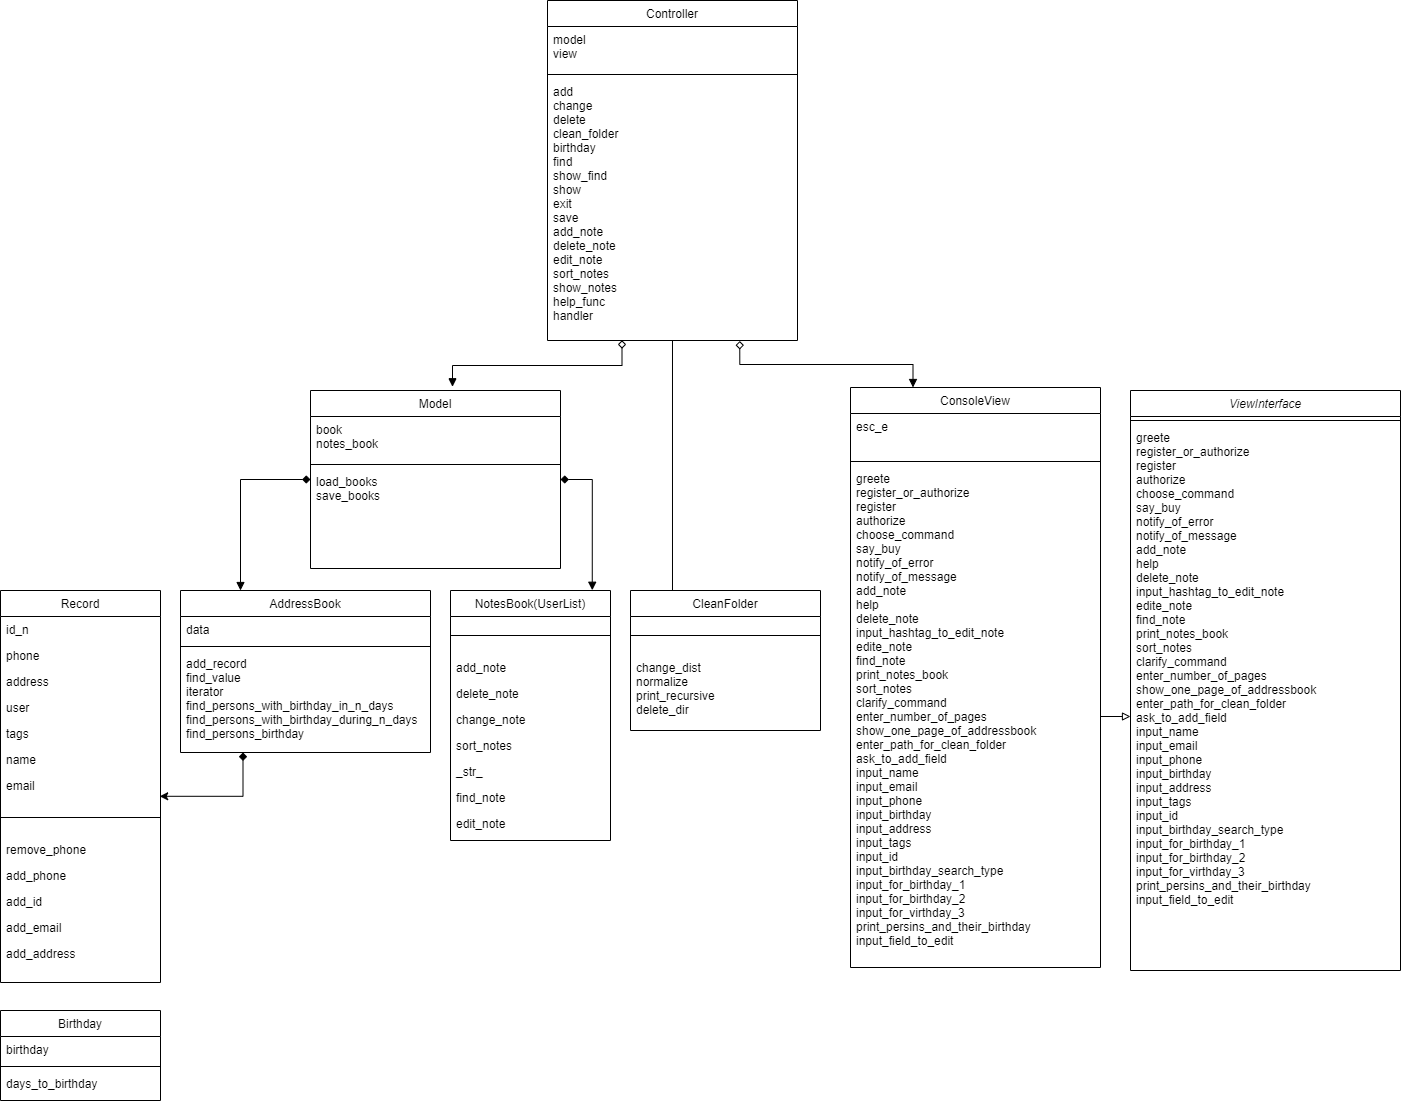

The diagram above was exported from draw.io. Its source (the exported page's mxGraphModel, read from the mxfile embedded in the PNG):
<mxGraphModel dx="1278" dy="613" grid="1" gridSize="10" guides="1" tooltips="1" connect="1" arrows="1" fold="1" page="1" pageScale="1" pageWidth="827" pageHeight="1169" math="0" shadow="0">
  <root>
    <mxCell id="JwuOXEnyRKSzRNoaYuyo-0" />
    <mxCell id="JwuOXEnyRKSzRNoaYuyo-1" parent="JwuOXEnyRKSzRNoaYuyo-0" />
    <UserObject label="" id="mpx8UsydPvRfX5WZWYMQ-0">
      <mxCell style="edgeStyle=orthogonalEdgeStyle;rounded=0;orthogonalLoop=1;jettySize=auto;html=1;endArrow=block;endFill=0;" edge="1" parent="JwuOXEnyRKSzRNoaYuyo-1" source="lIdF2me7N01zFQDFPlch-25" target="lIdF2me7N01zFQDFPlch-29">
        <mxGeometry relative="1" as="geometry">
          <Array as="points">
            <mxPoint x="1160" y="736" />
            <mxPoint x="1160" y="736" />
          </Array>
        </mxGeometry>
      </mxCell>
    </UserObject>
    <mxCell id="JwuOXEnyRKSzRNoaYuyo-5" value="Record" style="swimlane;fontStyle=0;align=center;verticalAlign=top;childLayout=stackLayout;horizontal=1;startSize=26;horizontalStack=0;resizeParent=1;resizeLast=0;collapsible=1;marginBottom=0;rounded=0;shadow=0;strokeWidth=1;" parent="JwuOXEnyRKSzRNoaYuyo-1" vertex="1">
      <mxGeometry x="30" y="610" width="160" height="392" as="geometry">
        <mxRectangle x="130" y="380" width="160" height="26" as="alternateBounds" />
      </mxGeometry>
    </mxCell>
    <mxCell id="JwuOXEnyRKSzRNoaYuyo-6" value="id_n" style="text;align=left;verticalAlign=top;spacingLeft=4;spacingRight=4;overflow=hidden;rotatable=0;points=[[0,0.5],[1,0.5]];portConstraint=eastwest;" parent="JwuOXEnyRKSzRNoaYuyo-5" vertex="1">
      <mxGeometry y="26" width="160" height="26" as="geometry" />
    </mxCell>
    <mxCell id="JwuOXEnyRKSzRNoaYuyo-7" value="phone" style="text;align=left;verticalAlign=top;spacingLeft=4;spacingRight=4;overflow=hidden;rotatable=0;points=[[0,0.5],[1,0.5]];portConstraint=eastwest;rounded=0;shadow=0;html=0;" parent="JwuOXEnyRKSzRNoaYuyo-5" vertex="1">
      <mxGeometry y="52" width="160" height="26" as="geometry" />
    </mxCell>
    <mxCell id="JwuOXEnyRKSzRNoaYuyo-8" value="address" style="text;align=left;verticalAlign=top;spacingLeft=4;spacingRight=4;overflow=hidden;rotatable=0;points=[[0,0.5],[1,0.5]];portConstraint=eastwest;rounded=0;shadow=0;html=0;" parent="JwuOXEnyRKSzRNoaYuyo-5" vertex="1">
      <mxGeometry y="78" width="160" height="26" as="geometry" />
    </mxCell>
    <mxCell id="JwuOXEnyRKSzRNoaYuyo-9" value="user" style="text;align=left;verticalAlign=top;spacingLeft=4;spacingRight=4;overflow=hidden;rotatable=0;points=[[0,0.5],[1,0.5]];portConstraint=eastwest;rounded=0;shadow=0;html=0;" parent="JwuOXEnyRKSzRNoaYuyo-5" vertex="1">
      <mxGeometry y="104" width="160" height="26" as="geometry" />
    </mxCell>
    <mxCell id="JwuOXEnyRKSzRNoaYuyo-10" value="tags" style="text;align=left;verticalAlign=top;spacingLeft=4;spacingRight=4;overflow=hidden;rotatable=0;points=[[0,0.5],[1,0.5]];portConstraint=eastwest;rounded=0;shadow=0;html=0;" parent="JwuOXEnyRKSzRNoaYuyo-5" vertex="1">
      <mxGeometry y="130" width="160" height="26" as="geometry" />
    </mxCell>
    <mxCell id="JwuOXEnyRKSzRNoaYuyo-11" value="name" style="text;align=left;verticalAlign=top;spacingLeft=4;spacingRight=4;overflow=hidden;rotatable=0;points=[[0,0.5],[1,0.5]];portConstraint=eastwest;rounded=0;shadow=0;html=0;" parent="JwuOXEnyRKSzRNoaYuyo-5" vertex="1">
      <mxGeometry y="156" width="160" height="26" as="geometry" />
    </mxCell>
    <mxCell id="JwuOXEnyRKSzRNoaYuyo-12" value="email" style="text;align=left;verticalAlign=top;spacingLeft=4;spacingRight=4;overflow=hidden;rotatable=0;points=[[0,0.5],[1,0.5]];portConstraint=eastwest;rounded=0;shadow=0;html=0;" parent="JwuOXEnyRKSzRNoaYuyo-5" vertex="1">
      <mxGeometry y="182" width="160" height="26" as="geometry" />
    </mxCell>
    <mxCell id="JwuOXEnyRKSzRNoaYuyo-13" value="" style="line;html=1;strokeWidth=1;align=left;verticalAlign=middle;spacingTop=-1;spacingLeft=3;spacingRight=3;rotatable=0;labelPosition=right;points=[];portConstraint=eastwest;" parent="JwuOXEnyRKSzRNoaYuyo-5" vertex="1">
      <mxGeometry y="208" width="160" height="38" as="geometry" />
    </mxCell>
    <mxCell id="JwuOXEnyRKSzRNoaYuyo-14" value="remove_phone" style="text;align=left;verticalAlign=top;spacingLeft=4;spacingRight=4;overflow=hidden;rotatable=0;points=[[0,0.5],[1,0.5]];portConstraint=eastwest;rounded=0;shadow=0;html=0;" parent="JwuOXEnyRKSzRNoaYuyo-5" vertex="1">
      <mxGeometry y="246" width="160" height="26" as="geometry" />
    </mxCell>
    <mxCell id="JwuOXEnyRKSzRNoaYuyo-15" value="add_phone" style="text;align=left;verticalAlign=top;spacingLeft=4;spacingRight=4;overflow=hidden;rotatable=0;points=[[0,0.5],[1,0.5]];portConstraint=eastwest;rounded=0;shadow=0;html=0;" parent="JwuOXEnyRKSzRNoaYuyo-5" vertex="1">
      <mxGeometry y="272" width="160" height="26" as="geometry" />
    </mxCell>
    <mxCell id="JwuOXEnyRKSzRNoaYuyo-16" value="add_id" style="text;align=left;verticalAlign=top;spacingLeft=4;spacingRight=4;overflow=hidden;rotatable=0;points=[[0,0.5],[1,0.5]];portConstraint=eastwest;rounded=0;shadow=0;html=0;" parent="JwuOXEnyRKSzRNoaYuyo-5" vertex="1">
      <mxGeometry y="298" width="160" height="26" as="geometry" />
    </mxCell>
    <mxCell id="JwuOXEnyRKSzRNoaYuyo-17" value="add_email" style="text;align=left;verticalAlign=top;spacingLeft=4;spacingRight=4;overflow=hidden;rotatable=0;points=[[0,0.5],[1,0.5]];portConstraint=eastwest;rounded=0;shadow=0;html=0;" parent="JwuOXEnyRKSzRNoaYuyo-5" vertex="1">
      <mxGeometry y="324" width="160" height="26" as="geometry" />
    </mxCell>
    <mxCell id="JwuOXEnyRKSzRNoaYuyo-18" value="add_address" style="text;align=left;verticalAlign=top;spacingLeft=4;spacingRight=4;overflow=hidden;rotatable=0;points=[[0,0.5],[1,0.5]];portConstraint=eastwest;rounded=0;shadow=0;html=0;" parent="JwuOXEnyRKSzRNoaYuyo-5" vertex="1">
      <mxGeometry y="350" width="160" height="26" as="geometry" />
    </mxCell>
    <mxCell id="JwuOXEnyRKSzRNoaYuyo-23" value="AddressBook" style="swimlane;fontStyle=0;align=center;verticalAlign=top;childLayout=stackLayout;horizontal=1;startSize=26;horizontalStack=0;resizeParent=1;resizeLast=0;collapsible=1;marginBottom=0;rounded=0;shadow=0;strokeWidth=1;" parent="JwuOXEnyRKSzRNoaYuyo-1" vertex="1">
      <mxGeometry x="210" y="610" width="250" height="162" as="geometry">
        <mxRectangle x="550" y="140" width="160" height="26" as="alternateBounds" />
      </mxGeometry>
    </mxCell>
    <mxCell id="JwuOXEnyRKSzRNoaYuyo-24" value="data" style="text;align=left;verticalAlign=top;spacingLeft=4;spacingRight=4;overflow=hidden;rotatable=0;points=[[0,0.5],[1,0.5]];portConstraint=eastwest;" parent="JwuOXEnyRKSzRNoaYuyo-23" vertex="1">
      <mxGeometry y="26" width="250" height="26" as="geometry" />
    </mxCell>
    <mxCell id="JwuOXEnyRKSzRNoaYuyo-25" value="" style="line;html=1;strokeWidth=1;align=left;verticalAlign=middle;spacingTop=-1;spacingLeft=3;spacingRight=3;rotatable=0;labelPosition=right;points=[];portConstraint=eastwest;" parent="JwuOXEnyRKSzRNoaYuyo-23" vertex="1">
      <mxGeometry y="52" width="250" height="8" as="geometry" />
    </mxCell>
    <mxCell id="JwuOXEnyRKSzRNoaYuyo-26" value="add_record&#10;find_value&#10;iterator&#10;find_persons_with_birthday_in_n_days&#10;find_persons_with_birthday_during_n_days&#10;find_persons_birthday&#10;" style="text;align=left;verticalAlign=top;spacingLeft=4;spacingRight=4;overflow=hidden;rotatable=0;points=[[0,0.5],[1,0.5]];portConstraint=eastwest;" parent="JwuOXEnyRKSzRNoaYuyo-23" vertex="1">
      <mxGeometry y="60" width="250" height="100" as="geometry" />
    </mxCell>
    <mxCell id="JwuOXEnyRKSzRNoaYuyo-39" value="Birthday" style="swimlane;fontStyle=0;align=center;verticalAlign=top;childLayout=stackLayout;horizontal=1;startSize=26;horizontalStack=0;resizeParent=1;resizeLast=0;collapsible=1;marginBottom=0;rounded=0;shadow=0;strokeWidth=1;" parent="JwuOXEnyRKSzRNoaYuyo-1" vertex="1">
      <mxGeometry x="30" y="1030" width="160" height="90" as="geometry">
        <mxRectangle x="340" y="380" width="170" height="26" as="alternateBounds" />
      </mxGeometry>
    </mxCell>
    <mxCell id="JwuOXEnyRKSzRNoaYuyo-40" value="birthday" style="text;align=left;verticalAlign=top;spacingLeft=4;spacingRight=4;overflow=hidden;rotatable=0;points=[[0,0.5],[1,0.5]];portConstraint=eastwest;" parent="JwuOXEnyRKSzRNoaYuyo-39" vertex="1">
      <mxGeometry y="26" width="160" height="26" as="geometry" />
    </mxCell>
    <mxCell id="JwuOXEnyRKSzRNoaYuyo-41" value="" style="line;html=1;strokeWidth=1;align=left;verticalAlign=middle;spacingTop=-1;spacingLeft=3;spacingRight=3;rotatable=0;labelPosition=right;points=[];portConstraint=eastwest;" parent="JwuOXEnyRKSzRNoaYuyo-39" vertex="1">
      <mxGeometry y="52" width="160" height="8" as="geometry" />
    </mxCell>
    <mxCell id="lIdF2me7N01zFQDFPlch-0" value="days_to_birthday" style="text;align=left;verticalAlign=top;spacingLeft=4;spacingRight=4;overflow=hidden;rotatable=0;points=[[0,0.5],[1,0.5]];portConstraint=eastwest;" parent="JwuOXEnyRKSzRNoaYuyo-39" vertex="1">
      <mxGeometry y="60" width="160" height="26" as="geometry" />
    </mxCell>
    <mxCell id="JwuOXEnyRKSzRNoaYuyo-49" value="NotesBook(UserList)" style="swimlane;fontStyle=0;align=center;verticalAlign=top;childLayout=stackLayout;horizontal=1;startSize=26;horizontalStack=0;resizeParent=1;resizeLast=0;collapsible=1;marginBottom=0;rounded=0;shadow=0;strokeWidth=1;" parent="JwuOXEnyRKSzRNoaYuyo-1" vertex="1">
      <mxGeometry x="480" y="610" width="160" height="250" as="geometry">
        <mxRectangle x="130" y="380" width="160" height="26" as="alternateBounds" />
      </mxGeometry>
    </mxCell>
    <mxCell id="JwuOXEnyRKSzRNoaYuyo-50" value="" style="line;html=1;strokeWidth=1;align=left;verticalAlign=middle;spacingTop=-1;spacingLeft=3;spacingRight=3;rotatable=0;labelPosition=right;points=[];portConstraint=eastwest;" parent="JwuOXEnyRKSzRNoaYuyo-49" vertex="1">
      <mxGeometry y="26" width="160" height="38" as="geometry" />
    </mxCell>
    <mxCell id="JwuOXEnyRKSzRNoaYuyo-51" value="add_note" style="text;align=left;verticalAlign=top;spacingLeft=4;spacingRight=4;overflow=hidden;rotatable=0;points=[[0,0.5],[1,0.5]];portConstraint=eastwest;rounded=0;shadow=0;html=0;" parent="JwuOXEnyRKSzRNoaYuyo-49" vertex="1">
      <mxGeometry y="64" width="160" height="26" as="geometry" />
    </mxCell>
    <mxCell id="JwuOXEnyRKSzRNoaYuyo-52" value="delete_note" style="text;align=left;verticalAlign=top;spacingLeft=4;spacingRight=4;overflow=hidden;rotatable=0;points=[[0,0.5],[1,0.5]];portConstraint=eastwest;rounded=0;shadow=0;html=0;" parent="JwuOXEnyRKSzRNoaYuyo-49" vertex="1">
      <mxGeometry y="90" width="160" height="26" as="geometry" />
    </mxCell>
    <mxCell id="JwuOXEnyRKSzRNoaYuyo-53" value="change_note" style="text;align=left;verticalAlign=top;spacingLeft=4;spacingRight=4;overflow=hidden;rotatable=0;points=[[0,0.5],[1,0.5]];portConstraint=eastwest;rounded=0;shadow=0;html=0;" parent="JwuOXEnyRKSzRNoaYuyo-49" vertex="1">
      <mxGeometry y="116" width="160" height="26" as="geometry" />
    </mxCell>
    <mxCell id="JwuOXEnyRKSzRNoaYuyo-54" value="sort_notes" style="text;align=left;verticalAlign=top;spacingLeft=4;spacingRight=4;overflow=hidden;rotatable=0;points=[[0,0.5],[1,0.5]];portConstraint=eastwest;rounded=0;shadow=0;html=0;" parent="JwuOXEnyRKSzRNoaYuyo-49" vertex="1">
      <mxGeometry y="142" width="160" height="26" as="geometry" />
    </mxCell>
    <mxCell id="JwuOXEnyRKSzRNoaYuyo-55" value="_str_" style="text;align=left;verticalAlign=top;spacingLeft=4;spacingRight=4;overflow=hidden;rotatable=0;points=[[0,0.5],[1,0.5]];portConstraint=eastwest;rounded=0;shadow=0;html=0;" parent="JwuOXEnyRKSzRNoaYuyo-49" vertex="1">
      <mxGeometry y="168" width="160" height="26" as="geometry" />
    </mxCell>
    <mxCell id="JwuOXEnyRKSzRNoaYuyo-56" value="find_note" style="text;align=left;verticalAlign=top;spacingLeft=4;spacingRight=4;overflow=hidden;rotatable=0;points=[[0,0.5],[1,0.5]];portConstraint=eastwest;rounded=0;shadow=0;html=0;" parent="JwuOXEnyRKSzRNoaYuyo-49" vertex="1">
      <mxGeometry y="194" width="160" height="26" as="geometry" />
    </mxCell>
    <mxCell id="JwuOXEnyRKSzRNoaYuyo-57" value="edit_note" style="text;align=left;verticalAlign=top;spacingLeft=4;spacingRight=4;overflow=hidden;rotatable=0;points=[[0,0.5],[1,0.5]];portConstraint=eastwest;rounded=0;shadow=0;html=0;" parent="JwuOXEnyRKSzRNoaYuyo-49" vertex="1">
      <mxGeometry y="220" width="160" height="26" as="geometry" />
    </mxCell>
    <mxCell id="lIdF2me7N01zFQDFPlch-3" style="edgeStyle=orthogonalEdgeStyle;rounded=0;orthogonalLoop=1;jettySize=auto;html=1;entryX=0.25;entryY=1;entryDx=0;entryDy=0;endArrow=diamond;endFill=1;exitX=0.995;exitY=0.915;exitDx=0;exitDy=0;exitPerimeter=0;startArrow=classic;startFill=1;" parent="JwuOXEnyRKSzRNoaYuyo-1" source="JwuOXEnyRKSzRNoaYuyo-12" target="JwuOXEnyRKSzRNoaYuyo-23" edge="1">
      <mxGeometry relative="1" as="geometry">
        <mxPoint x="200" y="815" as="sourcePoint" />
      </mxGeometry>
    </mxCell>
    <mxCell id="lIdF2me7N01zFQDFPlch-5" value="CleanFolder" style="swimlane;fontStyle=0;align=center;verticalAlign=top;childLayout=stackLayout;horizontal=1;startSize=26;horizontalStack=0;resizeParent=1;resizeLast=0;collapsible=1;marginBottom=0;rounded=0;shadow=0;strokeWidth=1;" parent="JwuOXEnyRKSzRNoaYuyo-1" vertex="1">
      <mxGeometry x="660" y="610" width="190" height="140" as="geometry">
        <mxRectangle x="130" y="380" width="160" height="26" as="alternateBounds" />
      </mxGeometry>
    </mxCell>
    <mxCell id="lIdF2me7N01zFQDFPlch-6" value="" style="line;html=1;strokeWidth=1;align=left;verticalAlign=middle;spacingTop=-1;spacingLeft=3;spacingRight=3;rotatable=0;labelPosition=right;points=[];portConstraint=eastwest;" parent="lIdF2me7N01zFQDFPlch-5" vertex="1">
      <mxGeometry y="26" width="190" height="38" as="geometry" />
    </mxCell>
    <mxCell id="lIdF2me7N01zFQDFPlch-7" value="change_dist&#10;normalize&#10;print_recursive&#10;delete_dir" style="text;align=left;verticalAlign=top;spacingLeft=4;spacingRight=4;overflow=hidden;rotatable=0;points=[[0,0.5],[1,0.5]];portConstraint=eastwest;rounded=0;shadow=0;html=0;" parent="lIdF2me7N01zFQDFPlch-5" vertex="1">
      <mxGeometry y="64" width="190" height="66" as="geometry" />
    </mxCell>
    <mxCell id="tDIv-gpKhzHGZDjObng3-0" style="edgeStyle=orthogonalEdgeStyle;rounded=0;orthogonalLoop=1;jettySize=auto;html=1;startArrow=diamond;startFill=1;endArrow=block;endFill=1;exitX=0;exitY=0.11;exitDx=0;exitDy=0;exitPerimeter=0;" parent="JwuOXEnyRKSzRNoaYuyo-1" source="lIdF2me7N01zFQDFPlch-21" edge="1">
      <mxGeometry relative="1" as="geometry">
        <mxPoint x="335" y="499" as="sourcePoint" />
        <mxPoint x="270" y="610" as="targetPoint" />
      </mxGeometry>
    </mxCell>
    <mxCell id="tDIv-gpKhzHGZDjObng3-3" style="edgeStyle=orthogonalEdgeStyle;rounded=0;orthogonalLoop=1;jettySize=auto;html=1;entryX=0.886;entryY=-0.001;entryDx=0;entryDy=0;entryPerimeter=0;startArrow=diamond;startFill=1;endArrow=block;endFill=1;" parent="JwuOXEnyRKSzRNoaYuyo-1" source="lIdF2me7N01zFQDFPlch-18" target="JwuOXEnyRKSzRNoaYuyo-49" edge="1">
      <mxGeometry relative="1" as="geometry">
        <Array as="points">
          <mxPoint x="622" y="499" />
        </Array>
      </mxGeometry>
    </mxCell>
    <mxCell id="lIdF2me7N01zFQDFPlch-18" value="Model" style="swimlane;fontStyle=0;align=center;verticalAlign=top;childLayout=stackLayout;horizontal=1;startSize=26;horizontalStack=0;resizeParent=1;resizeLast=0;collapsible=1;marginBottom=0;rounded=0;shadow=0;strokeWidth=1;" parent="JwuOXEnyRKSzRNoaYuyo-1" vertex="1">
      <mxGeometry x="340" y="410" width="250" height="178" as="geometry">
        <mxRectangle x="550" y="140" width="160" height="26" as="alternateBounds" />
      </mxGeometry>
    </mxCell>
    <mxCell id="lIdF2me7N01zFQDFPlch-19" value="book&#10;notes_book" style="text;align=left;verticalAlign=top;spacingLeft=4;spacingRight=4;overflow=hidden;rotatable=0;points=[[0,0.5],[1,0.5]];portConstraint=eastwest;" parent="lIdF2me7N01zFQDFPlch-18" vertex="1">
      <mxGeometry y="26" width="250" height="44" as="geometry" />
    </mxCell>
    <mxCell id="lIdF2me7N01zFQDFPlch-20" value="" style="line;html=1;strokeWidth=1;align=left;verticalAlign=middle;spacingTop=-1;spacingLeft=3;spacingRight=3;rotatable=0;labelPosition=right;points=[];portConstraint=eastwest;" parent="lIdF2me7N01zFQDFPlch-18" vertex="1">
      <mxGeometry y="70" width="250" height="8" as="geometry" />
    </mxCell>
    <mxCell id="lIdF2me7N01zFQDFPlch-21" value="load_books&#10;save_books" style="text;align=left;verticalAlign=top;spacingLeft=4;spacingRight=4;overflow=hidden;rotatable=0;points=[[0,0.5],[1,0.5]];portConstraint=eastwest;" parent="lIdF2me7N01zFQDFPlch-18" vertex="1">
      <mxGeometry y="78" width="250" height="100" as="geometry" />
    </mxCell>
    <mxCell id="lIdF2me7N01zFQDFPlch-22" value="ConsoleView" style="swimlane;fontStyle=0;align=center;verticalAlign=top;childLayout=stackLayout;horizontal=1;startSize=26;horizontalStack=0;resizeParent=1;resizeLast=0;collapsible=1;marginBottom=0;rounded=0;shadow=0;strokeWidth=1;" parent="JwuOXEnyRKSzRNoaYuyo-1" vertex="1">
      <mxGeometry x="880" y="407" width="250" height="580" as="geometry">
        <mxRectangle x="550" y="140" width="160" height="26" as="alternateBounds" />
      </mxGeometry>
    </mxCell>
    <mxCell id="lIdF2me7N01zFQDFPlch-23" value="esc_e" style="text;align=left;verticalAlign=top;spacingLeft=4;spacingRight=4;overflow=hidden;rotatable=0;points=[[0,0.5],[1,0.5]];portConstraint=eastwest;" parent="lIdF2me7N01zFQDFPlch-22" vertex="1">
      <mxGeometry y="26" width="250" height="44" as="geometry" />
    </mxCell>
    <mxCell id="lIdF2me7N01zFQDFPlch-24" value="" style="line;html=1;strokeWidth=1;align=left;verticalAlign=middle;spacingTop=-1;spacingLeft=3;spacingRight=3;rotatable=0;labelPosition=right;points=[];portConstraint=eastwest;" parent="lIdF2me7N01zFQDFPlch-22" vertex="1">
      <mxGeometry y="70" width="250" height="8" as="geometry" />
    </mxCell>
    <mxCell id="lIdF2me7N01zFQDFPlch-25" value="greete&#10;register_or_authorize&#10;register&#10;authorize&#10;choose_command&#10;say_buy&#10;notify_of_error&#10;notify_of_message&#10;add_note&#10;help&#10;delete_note&#10;input_hashtag_to_edit_note&#10;edite_note&#10;find_note&#10;print_notes_book&#10;sort_notes&#10;clarify_command&#10;enter_number_of_pages&#10;show_one_page_of_addressbook&#10;enter_path_for_clean_folder&#10;ask_to_add_field&#10;input_name&#10;input_email&#10;input_phone&#10;input_birthday&#10;input_address&#10;input_tags&#10;input_id&#10;input_birthday_search_type&#10;input_for_birthday_1&#10;input_for_birthday_2&#10;input_for_virthday_3&#10;print_persins_and_their_birthday&#10;input_field_to_edit&#10;" style="text;align=left;verticalAlign=top;spacingLeft=4;spacingRight=4;overflow=hidden;rotatable=0;points=[[0,0.5],[1,0.5]];portConstraint=eastwest;" parent="lIdF2me7N01zFQDFPlch-22" vertex="1">
      <mxGeometry y="78" width="250" height="502" as="geometry" />
    </mxCell>
    <mxCell id="lIdF2me7N01zFQDFPlch-26" value="ViewInterface" style="swimlane;fontStyle=2;align=center;verticalAlign=top;childLayout=stackLayout;horizontal=1;startSize=26;horizontalStack=0;resizeParent=1;resizeLast=0;collapsible=1;marginBottom=0;rounded=0;shadow=0;strokeWidth=1;" parent="JwuOXEnyRKSzRNoaYuyo-1" vertex="1">
      <mxGeometry x="1160" y="410" width="270" height="580" as="geometry">
        <mxRectangle x="550" y="140" width="160" height="26" as="alternateBounds" />
      </mxGeometry>
    </mxCell>
    <mxCell id="lIdF2me7N01zFQDFPlch-28" value="" style="line;html=1;strokeWidth=1;align=left;verticalAlign=middle;spacingTop=-1;spacingLeft=3;spacingRight=3;rotatable=0;labelPosition=right;points=[];portConstraint=eastwest;" parent="lIdF2me7N01zFQDFPlch-26" vertex="1">
      <mxGeometry y="26" width="270" height="8" as="geometry" />
    </mxCell>
    <mxCell id="lIdF2me7N01zFQDFPlch-29" value="greete&#10;register_or_authorize&#10;register&#10;authorize&#10;choose_command&#10;say_buy&#10;notify_of_error&#10;notify_of_message&#10;add_note&#10;help&#10;delete_note&#10;input_hashtag_to_edit_note&#10;edite_note&#10;find_note&#10;print_notes_book&#10;sort_notes&#10;clarify_command&#10;enter_number_of_pages&#10;show_one_page_of_addressbook&#10;enter_path_for_clean_folder&#10;ask_to_add_field&#10;input_name&#10;input_email&#10;input_phone&#10;input_birthday&#10;input_address&#10;input_tags&#10;input_id&#10;input_birthday_search_type&#10;input_for_birthday_1&#10;input_for_birthday_2&#10;input_for_virthday_3&#10;print_persins_and_their_birthday&#10;input_field_to_edit&#10;" style="text;align=left;verticalAlign=top;spacingLeft=4;spacingRight=4;overflow=hidden;rotatable=0;points=[[0,0.5],[1,0.5]];portConstraint=eastwest;" parent="lIdF2me7N01zFQDFPlch-26" vertex="1">
      <mxGeometry y="34" width="270" height="502" as="geometry" />
    </mxCell>
    <mxCell id="lIdF2me7N01zFQDFPlch-36" style="edgeStyle=orthogonalEdgeStyle;rounded=0;orthogonalLoop=1;jettySize=auto;html=1;entryX=0.221;entryY=0;entryDx=0;entryDy=0;entryPerimeter=0;endArrow=none;endFill=0;" parent="JwuOXEnyRKSzRNoaYuyo-1" source="lIdF2me7N01zFQDFPlch-31" target="lIdF2me7N01zFQDFPlch-5" edge="1">
      <mxGeometry relative="1" as="geometry" />
    </mxCell>
    <mxCell id="lIdF2me7N01zFQDFPlch-37" style="edgeStyle=orthogonalEdgeStyle;rounded=0;orthogonalLoop=1;jettySize=auto;html=1;entryX=0.568;entryY=-0.021;entryDx=0;entryDy=0;entryPerimeter=0;endArrow=block;endFill=1;startArrow=diamond;startFill=0;exitX=0.298;exitY=0.999;exitDx=0;exitDy=0;exitPerimeter=0;" parent="JwuOXEnyRKSzRNoaYuyo-1" source="lIdF2me7N01zFQDFPlch-34" target="lIdF2me7N01zFQDFPlch-18" edge="1">
      <mxGeometry relative="1" as="geometry" />
    </mxCell>
    <mxCell id="lIdF2me7N01zFQDFPlch-38" style="edgeStyle=orthogonalEdgeStyle;rounded=0;orthogonalLoop=1;jettySize=auto;html=1;entryX=0.25;entryY=0;entryDx=0;entryDy=0;startArrow=diamond;startFill=0;endArrow=block;endFill=1;exitX=0.769;exitY=1.002;exitDx=0;exitDy=0;exitPerimeter=0;" parent="JwuOXEnyRKSzRNoaYuyo-1" source="lIdF2me7N01zFQDFPlch-34" target="lIdF2me7N01zFQDFPlch-22" edge="1">
      <mxGeometry relative="1" as="geometry">
        <Array as="points">
          <mxPoint x="769" y="384" />
          <mxPoint x="943" y="384" />
        </Array>
      </mxGeometry>
    </mxCell>
    <mxCell id="lIdF2me7N01zFQDFPlch-31" value="Controller" style="swimlane;fontStyle=0;align=center;verticalAlign=top;childLayout=stackLayout;horizontal=1;startSize=26;horizontalStack=0;resizeParent=1;resizeLast=0;collapsible=1;marginBottom=0;rounded=0;shadow=0;strokeWidth=1;" parent="JwuOXEnyRKSzRNoaYuyo-1" vertex="1">
      <mxGeometry x="577" y="20" width="250" height="340" as="geometry">
        <mxRectangle x="550" y="140" width="160" height="26" as="alternateBounds" />
      </mxGeometry>
    </mxCell>
    <mxCell id="lIdF2me7N01zFQDFPlch-32" value="model&#10;view" style="text;align=left;verticalAlign=top;spacingLeft=4;spacingRight=4;overflow=hidden;rotatable=0;points=[[0,0.5],[1,0.5]];portConstraint=eastwest;" parent="lIdF2me7N01zFQDFPlch-31" vertex="1">
      <mxGeometry y="26" width="250" height="44" as="geometry" />
    </mxCell>
    <mxCell id="lIdF2me7N01zFQDFPlch-33" value="" style="line;html=1;strokeWidth=1;align=left;verticalAlign=middle;spacingTop=-1;spacingLeft=3;spacingRight=3;rotatable=0;labelPosition=right;points=[];portConstraint=eastwest;" parent="lIdF2me7N01zFQDFPlch-31" vertex="1">
      <mxGeometry y="70" width="250" height="8" as="geometry" />
    </mxCell>
    <mxCell id="lIdF2me7N01zFQDFPlch-34" value="add&#10;change&#10;delete&#10;clean_folder&#10;birthday&#10;find&#10;show_find&#10;show&#10;exit&#10;save&#10;add_note&#10;delete_note&#10;edit_note&#10;sort_notes&#10;show_notes&#10;help_func&#10;handler" style="text;align=left;verticalAlign=top;spacingLeft=4;spacingRight=4;overflow=hidden;rotatable=0;points=[[0,0.5],[1,0.5]];portConstraint=eastwest;" parent="lIdF2me7N01zFQDFPlch-31" vertex="1">
      <mxGeometry y="78" width="250" height="262" as="geometry" />
    </mxCell>
  </root>
</mxGraphModel>